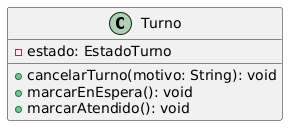

The diagram above was rendered by PlantUML. Its source (embedded in the PNG):
@startuml
class Turno {
  - estado: EstadoTurno
  + cancelarTurno(motivo: String): void
  + marcarEnEspera(): void
  + marcarAtendido(): void
}
@enduml